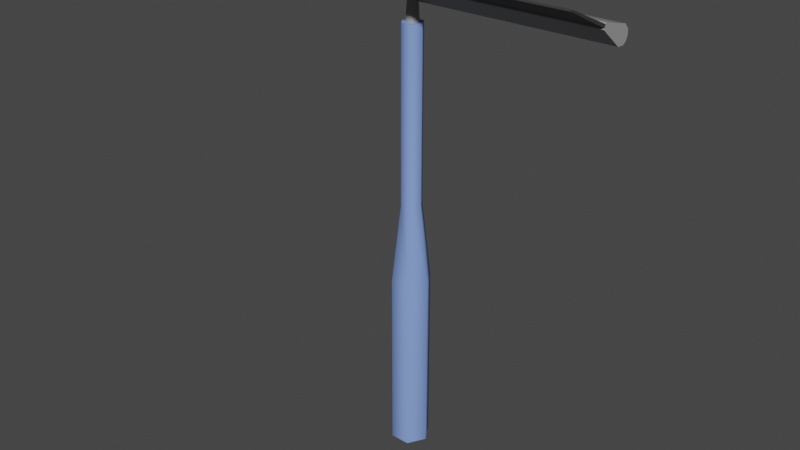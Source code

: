 # Source: Squeegee.blend  (saved by Blender 4.0.36; exported with 4.5.12 LTS)
import bpy
from mathutils import Matrix  # noqa: F401  (used for matrix-valued properties, if any)

bpy.ops.wm.read_factory_settings(use_empty=True)
scene = bpy.context.scene
scene.name = 'Scene'

# ---- collections
col_collection = bpy.data.collections.new('Collection'); scene.collection.children.link(col_collection)

# ---- materials (node trees are filled in below, after node groups)
mat_handle = bpy.data.materials.new('Handle')
mat_handle.use_transparent_shadow = False
mat_metallic = bpy.data.materials.new('Metallic')
mat_metallic.use_transparent_shadow = False
mat_head = bpy.data.materials.new('Head')
mat_head.use_transparent_shadow = False

# ---- material node trees
mat_handle.use_nodes = True; mat_handle.node_tree.nodes.clear()
_N = mat_handle.node_tree.nodes; _L = mat_handle.node_tree.links
n0 = _N.new('ShaderNodeBsdfPrincipled'); n0.name = 'Principled BSDF'; n0.location = (10, 300)
n0.inputs[0].default_value = (0.2261, 0.3487, 0.8001, 1.0)
n0.inputs[3].default_value = 1.45
n1 = _N.new('ShaderNodeOutputMaterial'); n1.name = 'Material Output'; n1.location = (300, 300)
_L.new(n0.outputs[0], n1.inputs[0])
n1.is_active_output = True
mat_metallic.use_nodes = True; mat_metallic.node_tree.nodes.clear()
_N = mat_metallic.node_tree.nodes; _L = mat_metallic.node_tree.links
n0 = _N.new('ShaderNodeBsdfPrincipled'); n0.name = 'Principled BSDF'; n0.location = (10, 300)
n0.inputs[0].default_value = (0.3347, 0.3347, 0.3347, 1.0)
n0.inputs[3].default_value = 1.45
n1 = _N.new('ShaderNodeOutputMaterial'); n1.name = 'Material Output'; n1.location = (300, 300)
_L.new(n0.outputs[0], n1.inputs[0])
n1.is_active_output = True
mat_head.use_nodes = True; mat_head.node_tree.nodes.clear()
_N = mat_head.node_tree.nodes; _L = mat_head.node_tree.links
n0 = _N.new('ShaderNodeBsdfPrincipled'); n0.name = 'Principled BSDF'; n0.location = (10, 300)
n0.inputs[0].default_value = (0.03638, 0.03638, 0.03638, 1.0)
n0.inputs[3].default_value = 1.45
n1 = _N.new('ShaderNodeOutputMaterial'); n1.name = 'Material Output'; n1.location = (300, 300)
_L.new(n0.outputs[0], n1.inputs[0])
n1.is_active_output = True

# ---- world
world_world = bpy.data.worlds.new('World'); scene.world = world_world
world_world.use_nodes = True; world_world.node_tree.nodes.clear()
_N = world_world.node_tree.nodes; _L = world_world.node_tree.links
n0 = _N.new('ShaderNodeOutputWorld'); n0.name = 'World Output'; n0.location = (300, 300)
n1 = _N.new('ShaderNodeBackground'); n1.name = 'Background'; n1.location = (10, 300)
n1.inputs[0].default_value = (0.05088, 0.05088, 0.05088, 1.0)
_L.new(n1.outputs[0], n0.inputs[0])
n0.is_active_output = True
world_world.color = (0.05088, 0.05088, 0.05088)
world_world.use_sun_shadow = False
world_world.sun_shadow_jitter_overblur = 0.0

# ---- meshes
me_cylinder = bpy.data.meshes.new('Cylinder')
me_cylinder.from_pydata([(-0.05061, -2.57e-08, -0.8721), (-0.01696, -2.934e-08, 0.2493), (-0.02531, 0.04383, -0.8721), (-0.008481, 0.01469, 0.2493), (0.02531, 0.04383, -0.8721), (0.008481, 0.01469, 0.2493), (0.05061, -2.127e-08, -0.8721), (0.01696, -2.785e-08, 0.2493), (0.02531, -0.04383, -0.8721), (0.008481, -0.01469, 0.2493), (-0.02531, -0.04383, -0.8721), (-0.008481, -0.01469, 0.2493), (-0.05061, -2.57e-08, -0.4007), (-0.02531, 0.04383, -0.4007), (0.02531, 0.04383, -0.4007), (0.05061, -2.127e-08, -0.4007), (0.02531, -0.04383, -0.4007), (-0.02531, -0.04383, -0.4007), (-0.02709, -2.839e-08, -0.1984), (-0.01354, 0.02346, -0.1984), (0.01354, 0.02346, -0.1984), (0.02709, -2.602e-08, -0.1984), (0.01354, -0.02346, -0.1984), (-0.01354, -0.02346, -0.1984), (-0.01354, 0.02346, 0.2493), (-0.02709, -2.839e-08, 0.2493), (0.01354, 0.02346, 0.2493), (0.02709, -2.602e-08, 0.2493), (0.01354, -0.02346, 0.2493), (-0.01354, -0.02346, 0.2493), (-0.008481, 0.007914, 0.3236), (-0.01696, -1.987e-07, 0.3236), (0.008481, 0.007914, 0.3236), (0.01696, -1.972e-07, 0.3236), (0.008481, -0.007914, 0.3236), (-0.008481, -0.007914, 0.3236)], [], [(18, 25, 24, 19), (19, 24, 26, 20), (20, 26, 27, 21), (21, 27, 28, 22), (11, 9, 34, 35), (22, 28, 29, 23), (23, 29, 25, 18), (0, 2, 4, 6, 8, 10), (10, 17, 12, 0), (8, 16, 17, 10), (6, 15, 16, 8), (4, 14, 15, 6), (2, 13, 14, 4), (0, 12, 13, 2), (17, 23, 18, 12), (16, 22, 23, 17), (15, 21, 22, 16), (14, 20, 21, 15), (13, 19, 20, 14), (12, 18, 19, 13), (1, 3, 24, 25), (3, 5, 26, 24), (5, 7, 27, 26), (7, 9, 28, 27), (9, 11, 29, 28), (11, 1, 25, 29), (30, 31, 35, 34, 33, 32), (7, 5, 32, 33), (3, 1, 31, 30), (1, 11, 35, 31), (9, 7, 33, 34), (5, 3, 30, 32)])
me_cylinder.polygons.foreach_set('use_smooth', [True] * 32)
me_cylinder.polygons.foreach_set('material_index', [0, 0, 0, 0, 1, 0, 0, 0, 0, 0, 0, 0, 0, 0, 0, 0, 0, 0, 0, 0, 0, 0, 0, 0, 0, 0, 1, 1, 1, 1, 1, 1])
_k = set([(0, 2), (0, 10), (1, 3), (1, 11), (2, 4), (3, 5), (4, 6), (5, 7), (6, 8), (7, 9), (8, 10), (9, 11), (24, 25), (24, 26), (25, 29), (26, 27), (27, 28), (28, 29), (30, 31), (30, 32), (31, 35), (32, 33), (33, 34), (34, 35)])
me_cylinder.attributes.new('sharp_edge', 'BOOLEAN', 'EDGE').data.foreach_set('value', [ (min(e.vertices), max(e.vertices)) in _k for e in me_cylinder.edges])
_uv = me_cylinder.uv_layers.new(name='UVMap')
_uv.uv.foreach_set('vector', [0.2648, 0.5006, 0.2646, 0.91, 0.246, 0.9112, 0.2386, 0.5011, 0.2386, 0.5011, 0.246, 0.9112, 0.2253, 0.9157, 0.2124, 0.5032, 0.2124, 0.5032, 0.2253, 0.9157, 0.2022, 0.9284, 0.1866, 0.5067, 0.3403, 0.5071, 0.3254, 0.9237, 0.3049, 0.9139, 0.317, 0.5035, 0.2834, 0.9207, 0.3021, 0.9216, 0.2928, 0.9748, 0.2776, 0.9726, 0.317, 0.5035, 0.3049, 0.9139, 0.2844, 0.9105, 0.2911, 0.5014, 0.2911, 0.5014, 0.2844, 0.9105, 0.2646, 0.91, 0.2648, 0.5006, 0.5336, 0.4843, 0.571, 0.5059, 0.571, 0.5491, 0.5336, 0.5707, 0.4961, 0.5491, 0.4961, 0.5059, 0.309, 0.0003461, 0.3049, 0.343, 0.2638, 0.342, 0.2647, -5.134e-09, 0.3533, 0.0009879, 0.3468, 0.3466, 0.3049, 0.343, 0.309, 0.0003461, 0.3969, 0.001769, 0.3906, 0.353, 0.3468, 0.3466, 0.3533, 0.0009879, 0.1761, 0.0003452, 0.1809, 0.3469, 0.1377, 0.3531, 0.1316, 0.0009844, 0.2204, -2.238e-09, 0.2227, 0.3432, 0.1809, 0.3469, 0.1761, 0.0003452, 0.2647, -5.134e-09, 0.2638, 0.342, 0.2227, 0.3432, 0.2204, -2.238e-09, 0.3049, 0.343, 0.2911, 0.5014, 0.2648, 0.5006, 0.2638, 0.342, 0.3468, 0.3466, 0.317, 0.5035, 0.2911, 0.5014, 0.3049, 0.343, 0.3906, 0.353, 0.3403, 0.5071, 0.317, 0.5035, 0.3468, 0.3466, 0.1809, 0.3469, 0.2124, 0.5032, 0.1866, 0.5067, 0.1377, 0.3531, 0.2227, 0.3432, 0.2386, 0.5011, 0.2124, 0.5032, 0.1809, 0.3469, 0.2638, 0.342, 0.2648, 0.5006, 0.2386, 0.5011, 0.2227, 0.3432, 0.2646, 0.9172, 0.2466, 0.92, 0.246, 0.9112, 0.2646, 0.91, 0.2466, 0.92, 0.2283, 0.9252, 0.2253, 0.9157, 0.246, 0.9112, 0.2283, 0.9252, 0.2125, 0.9348, 0.2022, 0.9284, 0.2253, 0.9157, 0.3181, 0.9286, 0.3021, 0.9216, 0.3049, 0.9139, 0.3254, 0.9237, 0.3021, 0.9216, 0.2834, 0.9207, 0.2844, 0.9105, 0.3049, 0.9139, 0.2834, 0.9207, 0.2646, 0.9172, 0.2646, 0.91, 0.2844, 0.9105, 0.4988, 0.007238, 0.5056, -4.978e-10, 0.5123, 0.007238, 0.5123, 0.02171, 0.5056, 0.02895, 0.4988, 0.02171, 0.2125, 0.9348, 0.2283, 0.9252, 0.2423, 0.9772, 0.2317, 0.9816, 0.2466, 0.92, 0.2646, 0.9172, 0.2673, 0.9728, 0.2571, 0.9736, 0.2646, 0.9172, 0.2834, 0.9207, 0.2776, 0.9726, 0.2673, 0.9728, 0.3021, 0.9216, 0.3181, 0.9286, 0.3039, 0.978, 0.2928, 0.9748, 0.2283, 0.9252, 0.2466, 0.92, 0.2571, 0.9736, 0.2423, 0.9772])
me_cylinder.materials.append(mat_handle)
me_cylinder.materials.append(mat_metallic)
me_cylinder.materials.append(mat_head)
me_cylinder.update()
me_cylinder_001 = bpy.data.meshes.new('Cylinder.001')
me_cylinder_001.from_pydata([(0.4995, 0.01928, -0.01839), (0.4995, -0.04253, 0.03023), (-0.4995, 0.01928, -0.01839), (-0.4995, -0.04253, 0.03023), (0.4995, 0.0402, 0.024), (0.4995, -0.036, 0.04347), (-0.4995, 0.0402, 0.024), (-0.4995, -0.036, 0.04347), (-0.4995, 0.03563, 0.01474), (-0.4995, 0.02386, -0.009125), (-0.4995, -0.04111, 0.03313), (-0.4995, -0.03743, 0.04058), (0.4995, 0.02386, -0.009125), (0.4995, 0.03563, 0.01474), (0.4995, -0.03743, 0.04058), (0.4995, -0.04111, 0.03313), (-0.4844, -0.1401, 0.08405), (-0.4844, -0.1381, 0.08814), (0.4844, -0.1381, 0.08814), (0.4844, -0.1401, 0.08405), (-0.4995, 0.03757, -0.01981), (0.4995, 0.03757, -0.01981), (-0.4995, 0.04759, -0.01334), (0.4995, 0.05245, 0.01035), (-0.4995, 0.05245, 0.01035), (0.4995, 0.05342, -0.001535), (-0.4995, 0.05342, -0.001535), (0.4995, 0.04759, -0.01334)], [], [(0, 1, 3, 2), (8, 11, 7, 6), (6, 7, 5, 4), (12, 15, 1, 0), (13, 12, 27, 25), (10, 3, 1, 15), (7, 11, 14, 5), (14, 11, 17, 18), (4, 13, 25, 23), (8, 6, 24, 26), (4, 5, 14, 13), (13, 14, 15, 12), (2, 3, 10, 9), (9, 10, 11, 8), (17, 16, 19, 18), (10, 15, 19, 16), (15, 14, 18, 19), (11, 10, 16, 17), (26, 24, 23, 25), (20, 22, 27, 21), (22, 26, 25, 27), (2, 9, 22, 20), (9, 8, 26, 22), (0, 2, 20, 21), (6, 4, 23, 24), (12, 0, 21, 27)])
me_cylinder_001.polygons.foreach_set('use_smooth', [True] * 26)
me_cylinder_001.polygons.foreach_set('material_index', [1, 1, 1, 1, 1, 1, 1, 2, 1, 1, 1, 1, 1, 1, 2, 2, 2, 2, 1, 1, 1, 1, 1, 1, 1, 1])
_k = set([(0, 1), (0, 21), (1, 3), (1, 15), (2, 3), (2, 20), (3, 10), (4, 5), (4, 23), (5, 7), (5, 14), (6, 7), (6, 24), (7, 11), (10, 11), (10, 15), (10, 16), (11, 14), (11, 17), (14, 15), (14, 18), (15, 19), (16, 17), (16, 19), (17, 18), (18, 19), (20, 22), (21, 27), (22, 26), (23, 25), (24, 26), (25, 27)])
me_cylinder_001.attributes.new('sharp_edge', 'BOOLEAN', 'EDGE').data.foreach_set('value', [ (min(e.vertices), max(e.vertices)) in _k for e in me_cylinder_001.edges])
_uv = me_cylinder_001.uv_layers.new(name='UVMap')
_uv.uv.foreach_set('vector', [0.2717, -1.188e-08, 0.3504, -1.532e-08, 0.3504, 1.0, 0.2717, 1.0, 0.4753, 0.2345, 0.4758, 0.3121, 0.4726, 0.3117, 0.4651, 0.2334, 0.1979, 1.0, 0.1192, 1.0, 0.1192, -3.504e-08, 0.1979, -3.848e-08, 0.5018, 0.187, 0.4841, 0.1115, 0.4873, 0.1111, 0.5121, 0.1858, 0.4753, 0.19, 0.5018, 0.187, 0.4977, 0.2108, 0.4846, 0.2123, 0.3537, 1.0, 0.3504, 1.0, 0.3504, -1.532e-08, 0.3537, -1.546e-08, 0.1192, 1.0, 0.116, 1.0, 0.116, -3.49e-08, 0.1192, -3.504e-08, 0.116, -3.49e-08, 0.116, 1.0, 0.004561, 0.9849, 0.004561, 0.0151, 0.4651, 0.1912, 0.4753, 0.19, 0.4846, 0.2123, 0.4738, 0.2073, 0.4753, 0.2345, 0.4651, 0.2334, 0.4738, 0.2172, 0.4846, 0.2123, 0.4651, 0.1912, 0.4726, 0.1128, 0.4758, 0.1124, 0.4753, 0.19, 0.4753, 0.19, 0.4758, 0.1124, 0.4841, 0.1115, 0.5018, 0.187, 0.5121, 0.2387, 0.4873, 0.3134, 0.4841, 0.313, 0.5018, 0.2375, 0.5018, 0.2375, 0.4841, 0.313, 0.4758, 0.3121, 0.4753, 0.2345, 0.004561, 0.9849, 4.305e-08, 0.9849, 6.602e-10, 0.0151, 0.004561, 0.0151, 0.3537, 1.0, 0.3537, -1.546e-08, 0.4651, 0.0151, 0.4651, 0.9849, 0.4841, 0.1115, 0.4758, 0.1124, 0.4651, 0.0005114, 0.4696, 1.099e-08, 0.4758, 0.3121, 0.4841, 0.313, 0.4696, 0.4245, 0.4651, 0.424, 0.2282, 1.0, 0.2163, 1.0, 0.2163, -3.929e-08, 0.2282, -3.981e-08, 0.2533, 1.0, 0.2414, 1.0, 0.2414, -4.038e-08, 0.2533, -1.107e-08, 0.2414, 1.0, 0.2282, 1.0, 0.2282, -3.981e-08, 0.2414, -4.038e-08, 0.5121, 0.2387, 0.5018, 0.2375, 0.4977, 0.2137, 0.5072, 0.221, 0.5018, 0.2375, 0.4753, 0.2345, 0.4846, 0.2123, 0.4977, 0.2137, 0.2717, -1.188e-08, 0.2717, 1.0, 0.2533, 1.0, 0.2533, -1.107e-08, 0.1979, 1.0, 0.1979, -3.848e-08, 0.2163, -3.929e-08, 0.2163, 1.0, 0.5018, 0.187, 0.5121, 0.1858, 0.5072, 0.2036, 0.4977, 0.2108])
me_cylinder_001.materials.append(mat_handle)
me_cylinder_001.materials.append(mat_metallic)
me_cylinder_001.materials.append(mat_head)
me_cylinder_001.update()

# ---- objects
ob_squeegee = bpy.data.objects.new('Squeegee', me_cylinder)
ob_head = bpy.data.objects.new('Head', me_cylinder_001)

# ---- transforms, parenting, visibility, modifiers, constraints
ob_squeegee.location = (0.0, 0.0, 0.0)
_m = ob_squeegee.modifiers.new('EdgeSplit', 'EDGE_SPLIT')
_m.use_edge_angle = False
ob_head.parent = ob_squeegee
ob_head.location = (0.0, -1.164e-10, 0.308)
_m = ob_head.modifiers.new('EdgeSplit', 'EDGE_SPLIT')
_m.use_edge_angle = False

# ---- collection membership
col_collection.objects.link(ob_squeegee)
col_collection.objects.link(ob_head)

# ---- scene / render settings (as saved in the file)
scene.frame_start = 0; scene.frame_end = 100; scene.frame_set(58)
scene.render.engine = 'BLENDER_EEVEE_NEXT'
scene.render.fps = 30
scene.cycles.use_denoising = False
scene.cycles.sampling_pattern = 'TABULATED_SOBOL'
scene.view_settings.view_transform = 'Filmic'
bpy.context.view_layer.update()

# ---- added for rendering (the .blend has no active camera and no usable light): camera, sun
cam_auto = bpy.data.cameras.new('AutoCamera')
cam_auto.lens = 50.0
cam_auto.sensor_width = 36.0
cam_auto.clip_end = 1000.0
ob_auto_camera = bpy.data.objects.new('AutoCamera', cam_auto)
scene.collection.objects.link(ob_auto_camera)
ob_auto_camera.location = (1.5045, -1.84873, 0.965611)
ob_auto_camera.rotation_euler = (1.09748, -7.21219e-08, 0.694738)
scene.camera = ob_auto_camera
light_auto_sun = bpy.data.lights.new('AutoSun', 'SUN')
light_auto_sun.energy = 3.0
light_auto_sun.angle = 0.0523599
ob_auto_sun = bpy.data.objects.new('AutoSun', light_auto_sun)
scene.collection.objects.link(ob_auto_sun)
ob_auto_sun.rotation_euler = (0.872665, 0.174533, 0.523599)
bpy.context.view_layer.update()
